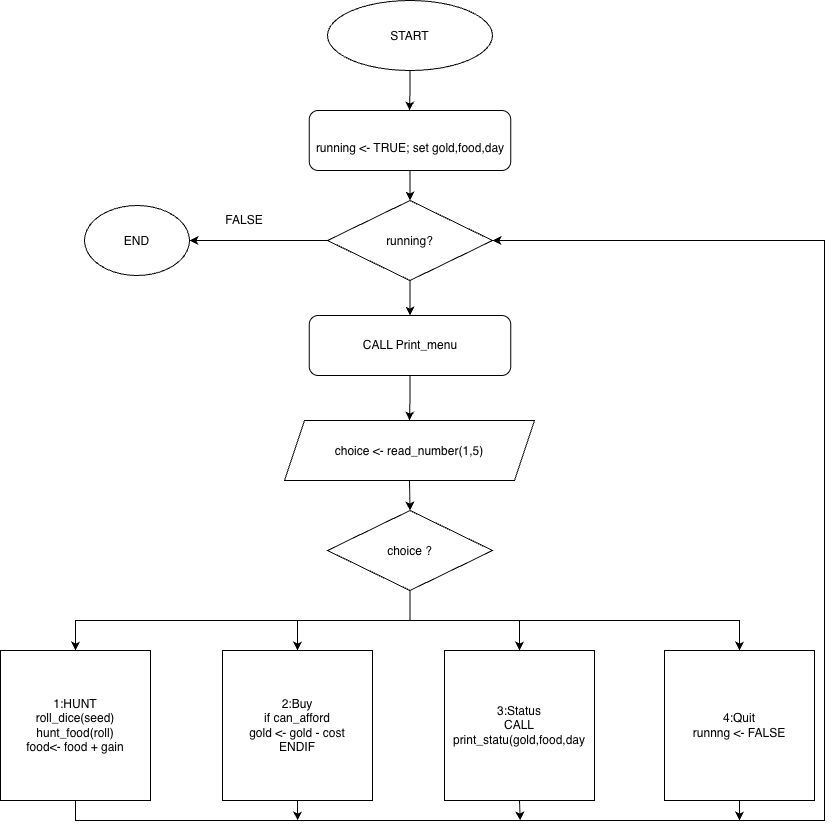

The diagram above was exported from draw.io. Its source (the exported page's mxGraphModel, read from the mxfile embedded in the PNG):
<mxGraphModel dx="924" dy="1050" grid="1" gridSize="10" guides="1" tooltips="1" connect="1" arrows="1" fold="1" page="1" pageScale="1" pageWidth="850" pageHeight="1100" math="0" shadow="0">
  <root>
    <mxCell id="0" />
    <mxCell id="1" parent="0" />
    <mxCell id="xzvVFd_6FwQbaS5MT_s4-11" edge="1" parent="1" source="xzvVFd_6FwQbaS5MT_s4-2" style="edgeStyle=orthogonalEdgeStyle;rounded=0;orthogonalLoop=1;jettySize=auto;html=1;exitX=0.5;exitY=1;exitDx=0;exitDy=0;entryX=0.5;entryY=0;entryDx=0;entryDy=0;">
      <mxGeometry relative="1" as="geometry">
        <mxPoint x="425" y="200" as="targetPoint" />
      </mxGeometry>
    </mxCell>
    <mxCell id="xzvVFd_6FwQbaS5MT_s4-2" parent="1" style="ellipse;whiteSpace=wrap;html=1;shapeInside=1;" value="START" vertex="1">
      <mxGeometry height="70" width="165" x="343" y="90" as="geometry" />
    </mxCell>
    <mxCell id="xzvVFd_6FwQbaS5MT_s4-71" edge="1" parent="1" source="xzvVFd_6FwQbaS5MT_s4-44" style="edgeStyle=orthogonalEdgeStyle;rounded=0;orthogonalLoop=1;jettySize=auto;html=1;exitX=0.5;exitY=1;exitDx=0;exitDy=0;entryX=0.5;entryY=0;entryDx=0;entryDy=0;" target="xzvVFd_6FwQbaS5MT_s4-66">
      <mxGeometry relative="1" as="geometry" />
    </mxCell>
    <mxCell id="xzvVFd_6FwQbaS5MT_s4-44" parent="1" style="rounded=1;whiteSpace=wrap;html=1;roundedPerimeter=1;" value="&lt;br class=&quot;Apple-interchange-newline&quot;&gt;running &amp;lt;- TRUE; set gold,food,day" vertex="1">
      <mxGeometry height="60" width="201.5" x="324.75" y="200" as="geometry" />
    </mxCell>
    <mxCell id="xzvVFd_6FwQbaS5MT_s4-78" edge="1" parent="1" source="xzvVFd_6FwQbaS5MT_s4-63" style="edgeStyle=orthogonalEdgeStyle;rounded=0;orthogonalLoop=1;jettySize=auto;html=1;exitX=0.5;exitY=1;exitDx=0;exitDy=0;entryX=0.5;entryY=0;entryDx=0;entryDy=0;" target="xzvVFd_6FwQbaS5MT_s4-77">
      <mxGeometry relative="1" as="geometry" />
    </mxCell>
    <mxCell id="xzvVFd_6FwQbaS5MT_s4-63" parent="1" style="shape=parallelogram;perimeter=parallelogramPerimeter;whiteSpace=wrap;html=1;shapeInside=1;fixedSize=1;" value="choice &amp;lt;- read_number(1,5)" vertex="1">
      <mxGeometry height="60" width="250" x="300" y="510" as="geometry" />
    </mxCell>
    <mxCell id="xzvVFd_6FwQbaS5MT_s4-76" edge="1" parent="1" source="xzvVFd_6FwQbaS5MT_s4-65" style="edgeStyle=orthogonalEdgeStyle;rounded=0;orthogonalLoop=1;jettySize=auto;html=1;exitX=0.5;exitY=1;exitDx=0;exitDy=0;" target="xzvVFd_6FwQbaS5MT_s4-63">
      <mxGeometry relative="1" as="geometry" />
    </mxCell>
    <mxCell id="xzvVFd_6FwQbaS5MT_s4-65" parent="1" style="rounded=1;whiteSpace=wrap;html=1;roundedPerimeter=1;" value="CALL Print_menu" vertex="1">
      <mxGeometry height="60" width="201.5" x="324.75" y="405" as="geometry" />
    </mxCell>
    <mxCell id="xzvVFd_6FwQbaS5MT_s4-69" edge="1" parent="1" source="xzvVFd_6FwQbaS5MT_s4-66" style="edgeStyle=orthogonalEdgeStyle;rounded=0;orthogonalLoop=1;jettySize=auto;html=1;exitX=0;exitY=0.5;exitDx=0;exitDy=0;entryX=1;entryY=0.5;entryDx=0;entryDy=0;" target="xzvVFd_6FwQbaS5MT_s4-68">
      <mxGeometry relative="1" as="geometry" />
    </mxCell>
    <mxCell id="xzvVFd_6FwQbaS5MT_s4-75" edge="1" parent="1" source="xzvVFd_6FwQbaS5MT_s4-66" style="edgeStyle=orthogonalEdgeStyle;rounded=0;orthogonalLoop=1;jettySize=auto;html=1;exitX=0.5;exitY=1;exitDx=0;exitDy=0;entryX=0.5;entryY=0;entryDx=0;entryDy=0;" target="xzvVFd_6FwQbaS5MT_s4-65">
      <mxGeometry relative="1" as="geometry" />
    </mxCell>
    <mxCell id="xzvVFd_6FwQbaS5MT_s4-66" parent="1" style="rhombus;whiteSpace=wrap;html=1;shapeInside=1;" value="running?" vertex="1">
      <mxGeometry height="80" width="165" x="343" y="290" as="geometry" />
    </mxCell>
    <mxCell id="xzvVFd_6FwQbaS5MT_s4-68" parent="1" style="ellipse;whiteSpace=wrap;html=1;shapeInside=1;" value="END" vertex="1">
      <mxGeometry height="70" width="105" x="100" y="295" as="geometry" />
    </mxCell>
    <mxCell id="xzvVFd_6FwQbaS5MT_s4-72" parent="1" style="text;html=1;whiteSpace=wrap;strokeColor=none;fillColor=none;align=center;verticalAlign=middle;rounded=0;" value="FALSE" vertex="1">
      <mxGeometry height="30" width="60" x="230" y="295" as="geometry" />
    </mxCell>
    <mxCell id="xzvVFd_6FwQbaS5MT_s4-88" edge="1" parent="1" source="xzvVFd_6FwQbaS5MT_s4-77" style="edgeStyle=orthogonalEdgeStyle;rounded=0;orthogonalLoop=1;jettySize=auto;html=1;exitX=0.5;exitY=1;exitDx=0;exitDy=0;entryX=0.5;entryY=0;entryDx=0;entryDy=0;" target="xzvVFd_6FwQbaS5MT_s4-84">
      <mxGeometry relative="1" as="geometry" />
    </mxCell>
    <mxCell id="xzvVFd_6FwQbaS5MT_s4-89" edge="1" parent="1" source="xzvVFd_6FwQbaS5MT_s4-77" style="edgeStyle=orthogonalEdgeStyle;rounded=0;orthogonalLoop=1;jettySize=auto;html=1;exitX=0.5;exitY=1;exitDx=0;exitDy=0;entryX=0.5;entryY=0;entryDx=0;entryDy=0;" target="xzvVFd_6FwQbaS5MT_s4-81">
      <mxGeometry relative="1" as="geometry" />
    </mxCell>
    <mxCell id="xzvVFd_6FwQbaS5MT_s4-90" edge="1" parent="1" source="xzvVFd_6FwQbaS5MT_s4-77" style="edgeStyle=orthogonalEdgeStyle;rounded=0;orthogonalLoop=1;jettySize=auto;html=1;exitX=0.5;exitY=1;exitDx=0;exitDy=0;entryX=0.5;entryY=0;entryDx=0;entryDy=0;" target="xzvVFd_6FwQbaS5MT_s4-85">
      <mxGeometry relative="1" as="geometry" />
    </mxCell>
    <mxCell id="xzvVFd_6FwQbaS5MT_s4-91" edge="1" parent="1" source="xzvVFd_6FwQbaS5MT_s4-77" style="edgeStyle=orthogonalEdgeStyle;rounded=0;orthogonalLoop=1;jettySize=auto;html=1;exitX=0.5;exitY=1;exitDx=0;exitDy=0;entryX=0.5;entryY=0;entryDx=0;entryDy=0;" target="xzvVFd_6FwQbaS5MT_s4-87">
      <mxGeometry relative="1" as="geometry" />
    </mxCell>
    <mxCell id="xzvVFd_6FwQbaS5MT_s4-77" parent="1" style="rhombus;whiteSpace=wrap;html=1;shapeInside=1;" value="choice ?" vertex="1">
      <mxGeometry height="80" width="165" x="343" y="600" as="geometry" />
    </mxCell>
    <mxCell id="xzvVFd_6FwQbaS5MT_s4-93" edge="1" parent="1" source="xzvVFd_6FwQbaS5MT_s4-81" style="edgeStyle=orthogonalEdgeStyle;rounded=0;orthogonalLoop=1;jettySize=auto;html=1;exitX=0.5;exitY=1;exitDx=0;exitDy=0;entryX=1;entryY=0.5;entryDx=0;entryDy=0;" target="xzvVFd_6FwQbaS5MT_s4-66">
      <mxGeometry relative="1" as="geometry">
        <Array as="points">
          <mxPoint x="91" y="910" />
          <mxPoint x="840" y="910" />
          <mxPoint x="840" y="330" />
        </Array>
      </mxGeometry>
    </mxCell>
    <mxCell id="xzvVFd_6FwQbaS5MT_s4-81" parent="1" style="whiteSpace=wrap;html=1;aspect=fixed;" value="1:HUNT&lt;div&gt;roll_dice(seed)&lt;/div&gt;&lt;div&gt;hunt_food(roll)&lt;/div&gt;&lt;div&gt;food&amp;lt;- food + gain&lt;/div&gt;" vertex="1">
      <mxGeometry height="150" width="150" x="16" y="740" as="geometry" />
    </mxCell>
    <mxCell id="xzvVFd_6FwQbaS5MT_s4-94" edge="1" parent="1" source="xzvVFd_6FwQbaS5MT_s4-84" style="edgeStyle=orthogonalEdgeStyle;rounded=0;orthogonalLoop=1;jettySize=auto;html=1;exitX=0.5;exitY=1;exitDx=0;exitDy=0;">
      <mxGeometry relative="1" as="geometry">
        <mxPoint x="313.0967741935483" y="910" as="targetPoint" />
      </mxGeometry>
    </mxCell>
    <mxCell id="xzvVFd_6FwQbaS5MT_s4-84" parent="1" style="whiteSpace=wrap;html=1;aspect=fixed;" value="2:Buy&lt;div&gt;if can_afford&lt;/div&gt;&lt;div&gt;gold &amp;lt;- gold - cost&lt;/div&gt;&lt;div&gt;ENDIF&lt;/div&gt;" vertex="1">
      <mxGeometry height="150" width="150" x="238" y="740" as="geometry" />
    </mxCell>
    <mxCell id="xzvVFd_6FwQbaS5MT_s4-96" edge="1" parent="1" source="xzvVFd_6FwQbaS5MT_s4-85" style="edgeStyle=orthogonalEdgeStyle;rounded=0;orthogonalLoop=1;jettySize=auto;html=1;exitX=0.5;exitY=1;exitDx=0;exitDy=0;">
      <mxGeometry relative="1" as="geometry">
        <mxPoint x="535.6774193548388" y="910" as="targetPoint" />
      </mxGeometry>
    </mxCell>
    <mxCell id="xzvVFd_6FwQbaS5MT_s4-85" parent="1" style="whiteSpace=wrap;html=1;aspect=fixed;" value="3:Status&lt;div&gt;CALL print_statu(gold,food,day&lt;/div&gt;" vertex="1">
      <mxGeometry height="150" width="150" x="460" y="740" as="geometry" />
    </mxCell>
    <mxCell id="xzvVFd_6FwQbaS5MT_s4-97" edge="1" parent="1" source="xzvVFd_6FwQbaS5MT_s4-87" style="edgeStyle=orthogonalEdgeStyle;rounded=0;orthogonalLoop=1;jettySize=auto;html=1;exitX=0.5;exitY=1;exitDx=0;exitDy=0;">
      <mxGeometry relative="1" as="geometry">
        <mxPoint x="755.0322580645161" y="910" as="targetPoint" />
      </mxGeometry>
    </mxCell>
    <mxCell id="xzvVFd_6FwQbaS5MT_s4-87" parent="1" style="whiteSpace=wrap;html=1;aspect=fixed;" value="4:Quit&lt;div&gt;runnng &amp;lt;- FALSE&lt;/div&gt;" vertex="1">
      <mxGeometry height="150" width="150" x="680" y="740" as="geometry" />
    </mxCell>
  </root>
</mxGraphModel>